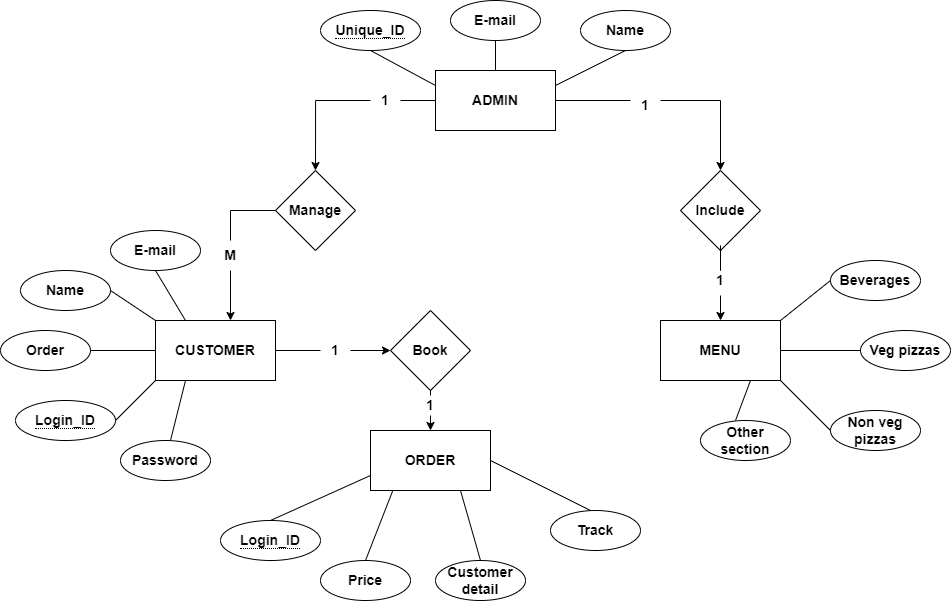

The diagram above was exported from draw.io. Its source (the exported page's mxGraphModel, read from the mxfile embedded in the PNG):
<mxGraphModel dx="1340" dy="692" grid="1" gridSize="10" guides="1" tooltips="1" connect="1" arrows="1" fold="1" page="1" pageScale="1" pageWidth="1100" pageHeight="850" math="0" shadow="0">
  <root>
    <mxCell id="0" />
    <mxCell id="1" parent="0" />
    <mxCell id="87tjRBnWHU395WUnnb25-1" value="&lt;span style=&quot;font-size: 14px;&quot;&gt;ADMIN&lt;/span&gt;" style="rounded=0;whiteSpace=wrap;html=1;strokeColor=#000000;fontSize=14;fontStyle=1" parent="1" vertex="1">
      <mxGeometry x="455" y="80" width="120" height="60" as="geometry" />
    </mxCell>
    <mxCell id="87tjRBnWHU395WUnnb25-2" value="E-mail" style="ellipse;whiteSpace=wrap;html=1;fontStyle=1;fontSize=14;" parent="1" vertex="1">
      <mxGeometry x="470" y="10" width="90" height="40" as="geometry" />
    </mxCell>
    <mxCell id="87tjRBnWHU395WUnnb25-4" value="Name" style="ellipse;whiteSpace=wrap;html=1;fontStyle=1;fontSize=14;" parent="1" vertex="1">
      <mxGeometry x="600" y="20" width="90" height="40" as="geometry" />
    </mxCell>
    <mxCell id="87tjRBnWHU395WUnnb25-9" value="" style="endArrow=none;html=1;rounded=0;entryX=0.5;entryY=1;entryDx=0;entryDy=0;exitX=0;exitY=0.25;exitDx=0;exitDy=0;fontSize=14;fontStyle=1" parent="1" source="87tjRBnWHU395WUnnb25-1" target="LTvHbPPPivy3Ww7335WG-7" edge="1">
      <mxGeometry width="50" height="50" relative="1" as="geometry">
        <mxPoint x="700" y="230" as="sourcePoint" />
        <mxPoint x="395" y="80" as="targetPoint" />
      </mxGeometry>
    </mxCell>
    <mxCell id="87tjRBnWHU395WUnnb25-10" value="" style="endArrow=none;html=1;rounded=0;entryX=0.5;entryY=1;entryDx=0;entryDy=0;exitX=1;exitY=0.25;exitDx=0;exitDy=0;fontSize=14;fontStyle=1" parent="1" source="87tjRBnWHU395WUnnb25-1" target="87tjRBnWHU395WUnnb25-4" edge="1">
      <mxGeometry width="50" height="50" relative="1" as="geometry">
        <mxPoint x="710" y="70" as="sourcePoint" />
        <mxPoint x="625" y="80" as="targetPoint" />
      </mxGeometry>
    </mxCell>
    <mxCell id="87tjRBnWHU395WUnnb25-17" value="" style="endArrow=none;html=1;rounded=0;strokeColor=default;exitX=0.5;exitY=0;exitDx=0;exitDy=0;entryX=0.5;entryY=1;entryDx=0;entryDy=0;fontSize=14;fontStyle=1" parent="1" source="87tjRBnWHU395WUnnb25-1" target="87tjRBnWHU395WUnnb25-2" edge="1">
      <mxGeometry width="50" height="50" relative="1" as="geometry">
        <mxPoint x="490" y="90" as="sourcePoint" />
        <mxPoint x="540" y="40" as="targetPoint" />
      </mxGeometry>
    </mxCell>
    <mxCell id="87tjRBnWHU395WUnnb25-19" value="Manage" style="rhombus;whiteSpace=wrap;html=1;strokeColor=#000000;fontSize=14;fontStyle=1" parent="1" vertex="1">
      <mxGeometry x="295" y="180" width="80" height="80" as="geometry" />
    </mxCell>
    <mxCell id="LTvHbPPPivy3Ww7335WG-26" style="edgeStyle=orthogonalEdgeStyle;rounded=0;orthogonalLoop=1;jettySize=auto;html=1;entryX=0.5;entryY=0;entryDx=0;entryDy=0;startArrow=none;fontSize=14;fontStyle=1" edge="1" parent="1" source="LTvHbPPPivy3Ww7335WG-52" target="LTvHbPPPivy3Ww7335WG-25">
      <mxGeometry relative="1" as="geometry" />
    </mxCell>
    <mxCell id="LTvHbPPPivy3Ww7335WG-2" value="Include" style="rhombus;whiteSpace=wrap;html=1;strokeColor=#000000;fontSize=14;fontStyle=1" vertex="1" parent="1">
      <mxGeometry x="700" y="180" width="80" height="80" as="geometry" />
    </mxCell>
    <mxCell id="LTvHbPPPivy3Ww7335WG-29" style="edgeStyle=orthogonalEdgeStyle;rounded=0;orthogonalLoop=1;jettySize=auto;html=1;entryX=0;entryY=0.5;entryDx=0;entryDy=0;startArrow=none;fontSize=14;fontStyle=1" edge="1" parent="1" source="LTvHbPPPivy3Ww7335WG-67" target="LTvHbPPPivy3Ww7335WG-28">
      <mxGeometry relative="1" as="geometry" />
    </mxCell>
    <mxCell id="LTvHbPPPivy3Ww7335WG-5" value="CUSTOMER" style="rounded=0;whiteSpace=wrap;html=1;fontSize=14;fontStyle=1" vertex="1" parent="1">
      <mxGeometry x="175" y="330" width="120" height="60" as="geometry" />
    </mxCell>
    <mxCell id="LTvHbPPPivy3Ww7335WG-7" value="&lt;span style=&quot;border-bottom: 1px dotted; font-size: 14px;&quot;&gt;Unique_ID&lt;/span&gt;" style="ellipse;whiteSpace=wrap;html=1;align=center;fontSize=14;fontStyle=1" vertex="1" parent="1">
      <mxGeometry x="340" y="20" width="100" height="40" as="geometry" />
    </mxCell>
    <mxCell id="LTvHbPPPivy3Ww7335WG-11" value="E-mail" style="ellipse;whiteSpace=wrap;html=1;fontStyle=1;fontSize=14;" vertex="1" parent="1">
      <mxGeometry x="130" y="240" width="90" height="40" as="geometry" />
    </mxCell>
    <mxCell id="LTvHbPPPivy3Ww7335WG-12" value="Name" style="ellipse;whiteSpace=wrap;html=1;fontStyle=1;fontSize=14;" vertex="1" parent="1">
      <mxGeometry x="40" y="280" width="90" height="40" as="geometry" />
    </mxCell>
    <mxCell id="LTvHbPPPivy3Ww7335WG-13" value="Order" style="ellipse;whiteSpace=wrap;html=1;fontStyle=1;fontSize=14;" vertex="1" parent="1">
      <mxGeometry x="20" y="340" width="90" height="40" as="geometry" />
    </mxCell>
    <mxCell id="LTvHbPPPivy3Ww7335WG-14" value="Password" style="ellipse;whiteSpace=wrap;html=1;fontStyle=1;fontSize=14;" vertex="1" parent="1">
      <mxGeometry x="140" y="450" width="90" height="40" as="geometry" />
    </mxCell>
    <mxCell id="LTvHbPPPivy3Ww7335WG-15" value="&lt;span style=&quot;border-bottom: 1px dotted; font-size: 14px;&quot;&gt;Login_ID&lt;/span&gt;" style="ellipse;whiteSpace=wrap;html=1;align=center;fontSize=14;fontStyle=1" vertex="1" parent="1">
      <mxGeometry x="35" y="410" width="100" height="40" as="geometry" />
    </mxCell>
    <mxCell id="LTvHbPPPivy3Ww7335WG-17" value="" style="endArrow=none;html=1;rounded=0;entryX=0.5;entryY=1;entryDx=0;entryDy=0;exitX=0.25;exitY=0;exitDx=0;exitDy=0;fontSize=14;fontStyle=1" edge="1" parent="1" source="LTvHbPPPivy3Ww7335WG-5" target="LTvHbPPPivy3Ww7335WG-11">
      <mxGeometry width="50" height="50" relative="1" as="geometry">
        <mxPoint x="220" y="320" as="sourcePoint" />
        <mxPoint x="500" y="400" as="targetPoint" />
      </mxGeometry>
    </mxCell>
    <mxCell id="LTvHbPPPivy3Ww7335WG-21" value="" style="endArrow=none;html=1;rounded=0;exitX=1;exitY=0.5;exitDx=0;exitDy=0;entryX=0;entryY=0;entryDx=0;entryDy=0;fontSize=14;fontStyle=1" edge="1" parent="1" source="LTvHbPPPivy3Ww7335WG-12" target="LTvHbPPPivy3Ww7335WG-5">
      <mxGeometry width="50" height="50" relative="1" as="geometry">
        <mxPoint x="520" y="290" as="sourcePoint" />
        <mxPoint x="170" y="330" as="targetPoint" />
      </mxGeometry>
    </mxCell>
    <mxCell id="LTvHbPPPivy3Ww7335WG-22" value="" style="endArrow=none;html=1;rounded=0;exitX=0;exitY=0.5;exitDx=0;exitDy=0;entryX=1;entryY=0.5;entryDx=0;entryDy=0;fontSize=14;fontStyle=1" edge="1" parent="1" source="LTvHbPPPivy3Ww7335WG-5" target="LTvHbPPPivy3Ww7335WG-13">
      <mxGeometry width="50" height="50" relative="1" as="geometry">
        <mxPoint x="520" y="290" as="sourcePoint" />
        <mxPoint x="570" y="240" as="targetPoint" />
      </mxGeometry>
    </mxCell>
    <mxCell id="LTvHbPPPivy3Ww7335WG-23" value="" style="endArrow=none;html=1;rounded=0;exitX=1;exitY=0.5;exitDx=0;exitDy=0;entryX=0;entryY=1;entryDx=0;entryDy=0;fontSize=14;fontStyle=1" edge="1" parent="1" source="LTvHbPPPivy3Ww7335WG-15" target="LTvHbPPPivy3Ww7335WG-5">
      <mxGeometry width="50" height="50" relative="1" as="geometry">
        <mxPoint x="520" y="290" as="sourcePoint" />
        <mxPoint x="170" y="390" as="targetPoint" />
      </mxGeometry>
    </mxCell>
    <mxCell id="LTvHbPPPivy3Ww7335WG-24" value="" style="endArrow=none;html=1;rounded=0;exitX=0.25;exitY=1;exitDx=0;exitDy=0;fontSize=14;fontStyle=1" edge="1" parent="1" source="LTvHbPPPivy3Ww7335WG-5" target="LTvHbPPPivy3Ww7335WG-14">
      <mxGeometry width="50" height="50" relative="1" as="geometry">
        <mxPoint x="520" y="290" as="sourcePoint" />
        <mxPoint x="570" y="240" as="targetPoint" />
      </mxGeometry>
    </mxCell>
    <mxCell id="LTvHbPPPivy3Ww7335WG-25" value="MENU" style="rounded=0;whiteSpace=wrap;html=1;fontSize=14;fontStyle=1" vertex="1" parent="1">
      <mxGeometry x="680" y="330" width="120" height="60" as="geometry" />
    </mxCell>
    <mxCell id="LTvHbPPPivy3Ww7335WG-27" value="ORDER" style="rounded=0;whiteSpace=wrap;html=1;fontSize=14;fontStyle=1" vertex="1" parent="1">
      <mxGeometry x="390" y="440" width="120" height="60" as="geometry" />
    </mxCell>
    <mxCell id="LTvHbPPPivy3Ww7335WG-28" value="Book" style="rhombus;whiteSpace=wrap;html=1;strokeColor=#000000;fontSize=14;fontStyle=1" vertex="1" parent="1">
      <mxGeometry x="410" y="320" width="80" height="80" as="geometry" />
    </mxCell>
    <mxCell id="LTvHbPPPivy3Ww7335WG-32" value="" style="endArrow=classic;html=1;rounded=0;exitX=0.5;exitY=1;exitDx=0;exitDy=0;startArrow=none;fontSize=14;fontStyle=1" edge="1" parent="1" source="LTvHbPPPivy3Ww7335WG-65" target="LTvHbPPPivy3Ww7335WG-27">
      <mxGeometry width="50" height="50" relative="1" as="geometry">
        <mxPoint x="520" y="290" as="sourcePoint" />
        <mxPoint x="570" y="240" as="targetPoint" />
      </mxGeometry>
    </mxCell>
    <mxCell id="LTvHbPPPivy3Ww7335WG-33" value="&lt;span style=&quot;border-bottom: 1px dotted; font-size: 14px;&quot;&gt;Login_ID&lt;/span&gt;" style="ellipse;whiteSpace=wrap;html=1;align=center;fontSize=14;fontStyle=1" vertex="1" parent="1">
      <mxGeometry x="240" y="530" width="100" height="40" as="geometry" />
    </mxCell>
    <mxCell id="LTvHbPPPivy3Ww7335WG-34" value="Price" style="ellipse;whiteSpace=wrap;html=1;fontStyle=1;fontSize=14;" vertex="1" parent="1">
      <mxGeometry x="340" y="570" width="90" height="40" as="geometry" />
    </mxCell>
    <mxCell id="LTvHbPPPivy3Ww7335WG-35" value="Customer&lt;br&gt;detail" style="ellipse;whiteSpace=wrap;html=1;fontStyle=1;fontSize=14;" vertex="1" parent="1">
      <mxGeometry x="455" y="570" width="90" height="40" as="geometry" />
    </mxCell>
    <mxCell id="LTvHbPPPivy3Ww7335WG-36" value="Track" style="ellipse;whiteSpace=wrap;html=1;fontStyle=1;fontSize=14;" vertex="1" parent="1">
      <mxGeometry x="570" y="520" width="90" height="40" as="geometry" />
    </mxCell>
    <mxCell id="LTvHbPPPivy3Ww7335WG-38" value="" style="endArrow=none;html=1;rounded=0;entryX=0;entryY=0.75;entryDx=0;entryDy=0;exitX=0.5;exitY=0;exitDx=0;exitDy=0;fontSize=14;fontStyle=1" edge="1" parent="1" source="LTvHbPPPivy3Ww7335WG-33" target="LTvHbPPPivy3Ww7335WG-27">
      <mxGeometry width="50" height="50" relative="1" as="geometry">
        <mxPoint x="380" y="400" as="sourcePoint" />
        <mxPoint x="430" y="350" as="targetPoint" />
      </mxGeometry>
    </mxCell>
    <mxCell id="LTvHbPPPivy3Ww7335WG-39" value="" style="endArrow=none;html=1;rounded=0;exitX=0.186;exitY=1;exitDx=0;exitDy=0;exitPerimeter=0;entryX=0.5;entryY=0;entryDx=0;entryDy=0;fontSize=14;fontStyle=1" edge="1" parent="1" source="LTvHbPPPivy3Ww7335WG-27" target="LTvHbPPPivy3Ww7335WG-34">
      <mxGeometry width="50" height="50" relative="1" as="geometry">
        <mxPoint x="380" y="400" as="sourcePoint" />
        <mxPoint x="430" y="350" as="targetPoint" />
      </mxGeometry>
    </mxCell>
    <mxCell id="LTvHbPPPivy3Ww7335WG-40" value="" style="endArrow=none;html=1;rounded=0;entryX=0.5;entryY=0;entryDx=0;entryDy=0;exitX=0.75;exitY=1;exitDx=0;exitDy=0;fontSize=14;fontStyle=1" edge="1" parent="1" source="LTvHbPPPivy3Ww7335WG-27" target="LTvHbPPPivy3Ww7335WG-35">
      <mxGeometry width="50" height="50" relative="1" as="geometry">
        <mxPoint x="380" y="400" as="sourcePoint" />
        <mxPoint x="430" y="350" as="targetPoint" />
      </mxGeometry>
    </mxCell>
    <mxCell id="LTvHbPPPivy3Ww7335WG-41" value="" style="endArrow=none;html=1;rounded=0;entryX=1;entryY=0.5;entryDx=0;entryDy=0;fontSize=14;fontStyle=1" edge="1" parent="1" target="LTvHbPPPivy3Ww7335WG-27">
      <mxGeometry width="50" height="50" relative="1" as="geometry">
        <mxPoint x="610" y="520" as="sourcePoint" />
        <mxPoint x="430" y="350" as="targetPoint" />
        <Array as="points" />
      </mxGeometry>
    </mxCell>
    <mxCell id="LTvHbPPPivy3Ww7335WG-42" value="Beverages" style="ellipse;whiteSpace=wrap;html=1;fontStyle=1;fontSize=14;" vertex="1" parent="1">
      <mxGeometry x="850" y="270" width="90" height="40" as="geometry" />
    </mxCell>
    <mxCell id="LTvHbPPPivy3Ww7335WG-43" value="Veg pizzas" style="ellipse;whiteSpace=wrap;html=1;fontStyle=1;fontSize=14;" vertex="1" parent="1">
      <mxGeometry x="880" y="340" width="90" height="40" as="geometry" />
    </mxCell>
    <mxCell id="LTvHbPPPivy3Ww7335WG-44" value="Non veg pizzas" style="ellipse;whiteSpace=wrap;html=1;fontStyle=1;fontSize=14;" vertex="1" parent="1">
      <mxGeometry x="850" y="420" width="90" height="40" as="geometry" />
    </mxCell>
    <mxCell id="LTvHbPPPivy3Ww7335WG-45" value="Other section" style="ellipse;whiteSpace=wrap;html=1;fontStyle=1;fontSize=14;" vertex="1" parent="1">
      <mxGeometry x="720" y="430" width="90" height="40" as="geometry" />
    </mxCell>
    <mxCell id="LTvHbPPPivy3Ww7335WG-46" value="" style="endArrow=none;html=1;rounded=0;entryX=0;entryY=0.5;entryDx=0;entryDy=0;exitX=1;exitY=0;exitDx=0;exitDy=0;fontSize=14;fontStyle=1" edge="1" parent="1" source="LTvHbPPPivy3Ww7335WG-25" target="LTvHbPPPivy3Ww7335WG-42">
      <mxGeometry width="50" height="50" relative="1" as="geometry">
        <mxPoint x="450" y="400" as="sourcePoint" />
        <mxPoint x="500" y="350" as="targetPoint" />
      </mxGeometry>
    </mxCell>
    <mxCell id="LTvHbPPPivy3Ww7335WG-47" value="" style="endArrow=none;html=1;rounded=0;entryX=0;entryY=0.5;entryDx=0;entryDy=0;exitX=1;exitY=0.5;exitDx=0;exitDy=0;fontSize=14;fontStyle=1" edge="1" parent="1" source="LTvHbPPPivy3Ww7335WG-25" target="LTvHbPPPivy3Ww7335WG-43">
      <mxGeometry width="50" height="50" relative="1" as="geometry">
        <mxPoint x="450" y="400" as="sourcePoint" />
        <mxPoint x="500" y="350" as="targetPoint" />
      </mxGeometry>
    </mxCell>
    <mxCell id="LTvHbPPPivy3Ww7335WG-48" value="" style="endArrow=none;html=1;rounded=0;entryX=0;entryY=0.5;entryDx=0;entryDy=0;exitX=1;exitY=1;exitDx=0;exitDy=0;fontSize=14;fontStyle=1" edge="1" parent="1" source="LTvHbPPPivy3Ww7335WG-25" target="LTvHbPPPivy3Ww7335WG-44">
      <mxGeometry width="50" height="50" relative="1" as="geometry">
        <mxPoint x="450" y="400" as="sourcePoint" />
        <mxPoint x="500" y="350" as="targetPoint" />
      </mxGeometry>
    </mxCell>
    <mxCell id="LTvHbPPPivy3Ww7335WG-49" value="" style="endArrow=none;html=1;rounded=0;exitX=0.5;exitY=0;exitDx=0;exitDy=0;entryX=0.75;entryY=1;entryDx=0;entryDy=0;fontSize=14;fontStyle=1" edge="1" parent="1" target="LTvHbPPPivy3Ww7335WG-25">
      <mxGeometry width="50" height="50" relative="1" as="geometry">
        <mxPoint x="755" y="430" as="sourcePoint" />
        <mxPoint x="740" y="390" as="targetPoint" />
      </mxGeometry>
    </mxCell>
    <mxCell id="LTvHbPPPivy3Ww7335WG-63" style="edgeStyle=orthogonalEdgeStyle;rounded=0;orthogonalLoop=1;jettySize=auto;html=1;entryX=0.5;entryY=0;entryDx=0;entryDy=0;fontSize=14;fontStyle=1" edge="1" parent="1" source="LTvHbPPPivy3Ww7335WG-50" target="87tjRBnWHU395WUnnb25-19">
      <mxGeometry relative="1" as="geometry" />
    </mxCell>
    <mxCell id="LTvHbPPPivy3Ww7335WG-50" value="1" style="text;html=1;strokeColor=none;fillColor=none;align=center;verticalAlign=middle;whiteSpace=wrap;rounded=0;fontSize=14;fontStyle=1" vertex="1" parent="1">
      <mxGeometry x="390" y="95" width="30" height="30" as="geometry" />
    </mxCell>
    <mxCell id="LTvHbPPPivy3Ww7335WG-58" style="edgeStyle=orthogonalEdgeStyle;rounded=0;orthogonalLoop=1;jettySize=auto;html=1;entryX=0.5;entryY=0;entryDx=0;entryDy=0;fontSize=14;fontStyle=1" edge="1" parent="1" source="LTvHbPPPivy3Ww7335WG-51" target="LTvHbPPPivy3Ww7335WG-2">
      <mxGeometry relative="1" as="geometry">
        <Array as="points">
          <mxPoint x="740" y="110" />
        </Array>
      </mxGeometry>
    </mxCell>
    <mxCell id="LTvHbPPPivy3Ww7335WG-51" value="1" style="text;html=1;strokeColor=none;fillColor=none;align=center;verticalAlign=middle;whiteSpace=wrap;rounded=0;fontSize=14;fontStyle=1" vertex="1" parent="1">
      <mxGeometry x="650" y="100" width="30" height="30" as="geometry" />
    </mxCell>
    <mxCell id="LTvHbPPPivy3Ww7335WG-52" value="1" style="text;html=1;strokeColor=none;fillColor=none;align=center;verticalAlign=middle;whiteSpace=wrap;rounded=0;fontSize=14;fontStyle=1" vertex="1" parent="1">
      <mxGeometry x="710" y="275" width="60" height="30" as="geometry" />
    </mxCell>
    <mxCell id="LTvHbPPPivy3Ww7335WG-53" value="" style="edgeStyle=orthogonalEdgeStyle;rounded=0;orthogonalLoop=1;jettySize=auto;html=1;entryX=0.5;entryY=0;entryDx=0;entryDy=0;endArrow=none;fontSize=14;fontStyle=1" edge="1" parent="1" source="LTvHbPPPivy3Ww7335WG-2" target="LTvHbPPPivy3Ww7335WG-52">
      <mxGeometry relative="1" as="geometry">
        <mxPoint x="740" y="260" as="sourcePoint" />
        <mxPoint x="740" y="330" as="targetPoint" />
      </mxGeometry>
    </mxCell>
    <mxCell id="LTvHbPPPivy3Ww7335WG-59" value="" style="endArrow=none;html=1;rounded=0;exitX=1;exitY=0.5;exitDx=0;exitDy=0;fontSize=14;fontStyle=1" edge="1" parent="1">
      <mxGeometry width="50" height="50" relative="1" as="geometry">
        <mxPoint x="575" y="110" as="sourcePoint" />
        <mxPoint x="650" y="110" as="targetPoint" />
      </mxGeometry>
    </mxCell>
    <mxCell id="LTvHbPPPivy3Ww7335WG-64" value="" style="endArrow=none;html=1;rounded=0;exitX=1;exitY=0.5;exitDx=0;exitDy=0;entryX=0;entryY=0.5;entryDx=0;entryDy=0;fontSize=14;fontStyle=1" edge="1" parent="1" source="LTvHbPPPivy3Ww7335WG-50" target="87tjRBnWHU395WUnnb25-1">
      <mxGeometry width="50" height="50" relative="1" as="geometry">
        <mxPoint x="460" y="310" as="sourcePoint" />
        <mxPoint x="510" y="260" as="targetPoint" />
      </mxGeometry>
    </mxCell>
    <mxCell id="LTvHbPPPivy3Ww7335WG-65" value="1" style="text;html=1;strokeColor=none;fillColor=none;align=center;verticalAlign=middle;whiteSpace=wrap;rounded=0;fontSize=14;fontStyle=1" vertex="1" parent="1">
      <mxGeometry x="435" y="405" width="30" height="20" as="geometry" />
    </mxCell>
    <mxCell id="LTvHbPPPivy3Ww7335WG-66" value="" style="endArrow=none;html=1;rounded=0;exitX=0.5;exitY=1;exitDx=0;exitDy=0;fontSize=14;fontStyle=1" edge="1" parent="1" source="LTvHbPPPivy3Ww7335WG-28" target="LTvHbPPPivy3Ww7335WG-65">
      <mxGeometry width="50" height="50" relative="1" as="geometry">
        <mxPoint x="450" y="400" as="sourcePoint" />
        <mxPoint x="450" y="440" as="targetPoint" />
      </mxGeometry>
    </mxCell>
    <mxCell id="LTvHbPPPivy3Ww7335WG-67" value="1&lt;br style=&quot;font-size: 14px;&quot;&gt;" style="text;html=1;strokeColor=none;fillColor=none;align=center;verticalAlign=middle;whiteSpace=wrap;rounded=0;fontSize=14;fontStyle=1" vertex="1" parent="1">
      <mxGeometry x="340" y="345" width="30" height="30" as="geometry" />
    </mxCell>
    <mxCell id="LTvHbPPPivy3Ww7335WG-68" value="" style="edgeStyle=orthogonalEdgeStyle;rounded=0;orthogonalLoop=1;jettySize=auto;html=1;entryX=0;entryY=0.5;entryDx=0;entryDy=0;endArrow=none;fontSize=14;fontStyle=1" edge="1" parent="1" source="LTvHbPPPivy3Ww7335WG-5" target="LTvHbPPPivy3Ww7335WG-67">
      <mxGeometry relative="1" as="geometry">
        <mxPoint x="295" y="360" as="sourcePoint" />
        <mxPoint x="410" y="360" as="targetPoint" />
      </mxGeometry>
    </mxCell>
    <mxCell id="LTvHbPPPivy3Ww7335WG-72" style="edgeStyle=orthogonalEdgeStyle;rounded=0;orthogonalLoop=1;jettySize=auto;html=1;entryX=0.625;entryY=0;entryDx=0;entryDy=0;entryPerimeter=0;fontSize=14;fontStyle=1" edge="1" parent="1" source="LTvHbPPPivy3Ww7335WG-70" target="LTvHbPPPivy3Ww7335WG-5">
      <mxGeometry relative="1" as="geometry" />
    </mxCell>
    <mxCell id="LTvHbPPPivy3Ww7335WG-70" value="M" style="text;html=1;strokeColor=none;fillColor=none;align=center;verticalAlign=middle;whiteSpace=wrap;rounded=0;fontSize=14;fontStyle=1" vertex="1" parent="1">
      <mxGeometry x="230" y="250" width="40" height="30" as="geometry" />
    </mxCell>
    <mxCell id="LTvHbPPPivy3Ww7335WG-71" value="" style="edgeStyle=orthogonalEdgeStyle;rounded=0;orthogonalLoop=1;jettySize=auto;html=1;exitX=0;exitY=0.5;exitDx=0;exitDy=0;endArrow=none;fontSize=14;fontStyle=1" edge="1" parent="1" source="87tjRBnWHU395WUnnb25-19" target="LTvHbPPPivy3Ww7335WG-70">
      <mxGeometry relative="1" as="geometry">
        <mxPoint x="250" y="330" as="targetPoint" />
        <mxPoint x="295" y="220" as="sourcePoint" />
        <Array as="points">
          <mxPoint x="250" y="220" />
        </Array>
      </mxGeometry>
    </mxCell>
  </root>
</mxGraphModel>